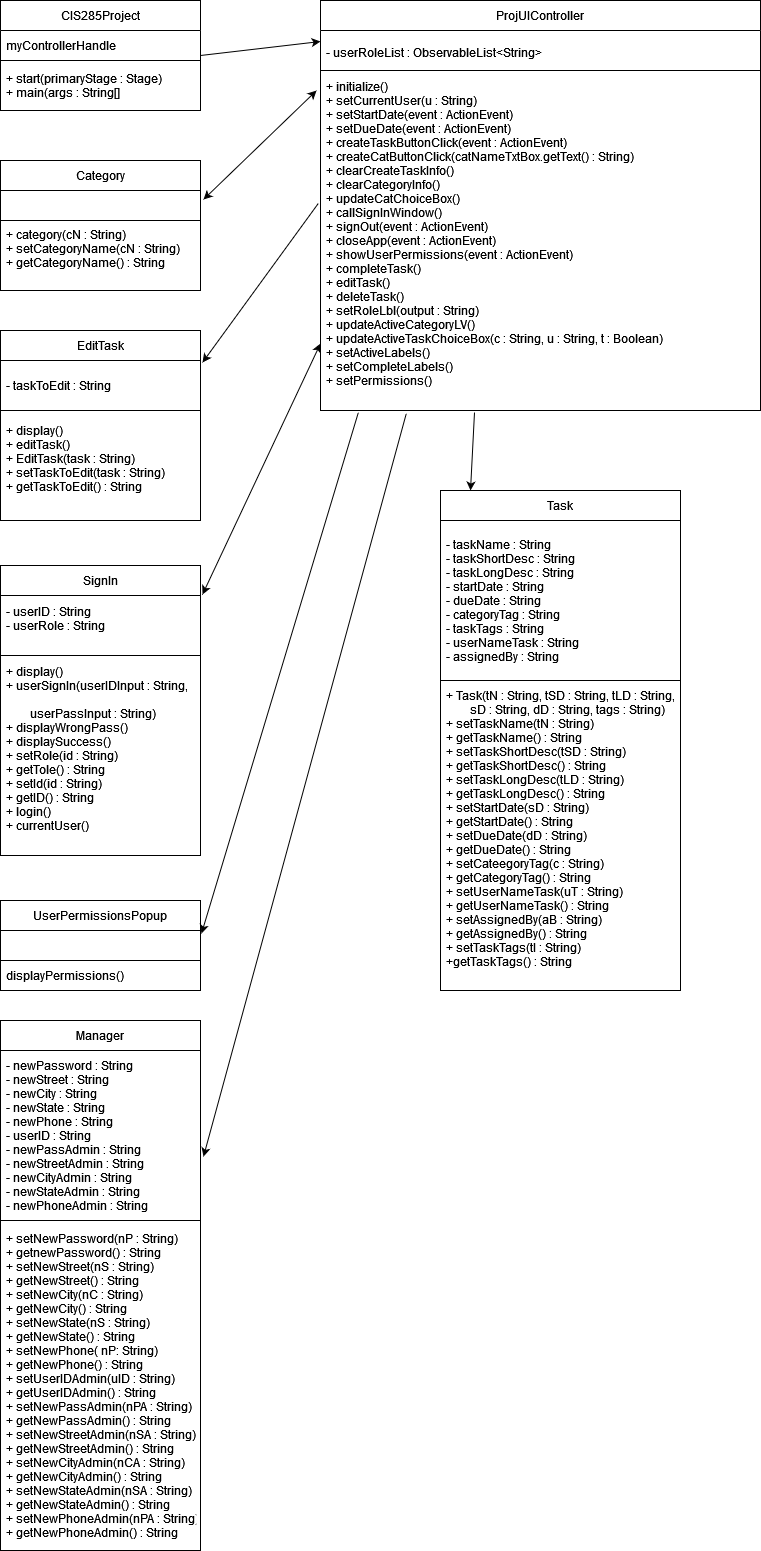

The diagram above was exported from draw.io. Its source (the exported page's mxGraphModel, read from the mxfile embedded in the PNG):
<mxGraphModel dx="1422" dy="709" grid="1" gridSize="10" guides="1" tooltips="1" connect="1" arrows="1" fold="1" page="1" pageScale="1" pageWidth="827" pageHeight="1169" math="0" shadow="0">
  <root>
    <mxCell id="WIyWlLk6GJQsqaUBKTNV-0" />
    <mxCell id="WIyWlLk6GJQsqaUBKTNV-1" parent="WIyWlLk6GJQsqaUBKTNV-0" />
    <mxCell id="FjSeBQqg0vi3ovNjzJ7A-0" value="CIS285Project" style="swimlane;fontStyle=0;childLayout=stackLayout;horizontal=1;startSize=30;horizontalStack=0;resizeParent=1;resizeParentMax=0;resizeLast=0;collapsible=1;marginBottom=0;" parent="WIyWlLk6GJQsqaUBKTNV-1" vertex="1">
      <mxGeometry x="40" y="20" width="200" height="110" as="geometry">
        <mxRectangle x="344" y="30" width="50" height="30" as="alternateBounds" />
      </mxGeometry>
    </mxCell>
    <mxCell id="FjSeBQqg0vi3ovNjzJ7A-2" value="myControllerHandle" style="text;strokeColor=none;fillColor=none;align=left;verticalAlign=middle;spacingLeft=4;spacingRight=4;overflow=hidden;points=[[0,0.5],[1,0.5]];portConstraint=eastwest;rotatable=0;" parent="FjSeBQqg0vi3ovNjzJ7A-0" vertex="1">
      <mxGeometry y="30" width="200" height="30" as="geometry" />
    </mxCell>
    <mxCell id="FjSeBQqg0vi3ovNjzJ7A-3" value="+ start(primaryStage : Stage)&#10;+ main(args : String[]" style="text;strokeColor=default;fillColor=none;align=left;verticalAlign=middle;spacingLeft=4;spacingRight=4;overflow=hidden;points=[[0,0.5],[1,0.5]];portConstraint=eastwest;rotatable=0;" parent="FjSeBQqg0vi3ovNjzJ7A-0" vertex="1">
      <mxGeometry y="60" width="200" height="50" as="geometry" />
    </mxCell>
    <mxCell id="FjSeBQqg0vi3ovNjzJ7A-4" value="ProjUIController" style="swimlane;fontStyle=0;childLayout=stackLayout;horizontal=1;startSize=30;horizontalStack=0;resizeParent=1;resizeParentMax=0;resizeLast=0;collapsible=1;marginBottom=0;strokeColor=default;" parent="WIyWlLk6GJQsqaUBKTNV-1" vertex="1">
      <mxGeometry x="360" y="20" width="440" height="410" as="geometry" />
    </mxCell>
    <mxCell id="FjSeBQqg0vi3ovNjzJ7A-5" value=" &#10;- userRoleList : ObservableList&lt;String&gt;&#10;&#10;&#10;" style="text;strokeColor=none;fillColor=none;align=left;verticalAlign=middle;spacingLeft=4;spacingRight=4;overflow=hidden;points=[[0,0.5],[1,0.5]];portConstraint=eastwest;rotatable=0;" parent="FjSeBQqg0vi3ovNjzJ7A-4" vertex="1">
      <mxGeometry y="30" width="440" height="40" as="geometry" />
    </mxCell>
    <mxCell id="FjSeBQqg0vi3ovNjzJ7A-7" value="+ initialize()&#10;+ setCurrentUser(u : String)&#10;+ setStartDate(event : ActionEvent)&#10;+ setDueDate(event : ActionEvent)&#10;+ createTaskButtonClick(event : ActionEvent)&#10;+ createCatButtonClick(catNameTxtBox.getText() : String)&#10;+ clearCreateTaskInfo()&#10;+ clearCategoryInfo()&#10;+ updateCatChoiceBox()&#10;+ callSignInWindow()&#10;+ signOut(event : ActionEvent)&#10;+ closeApp(event : ActionEvent)&#10;+ showUserPermissions(event : ActionEvent)&#10;+ completeTask()&#10;+ editTask()&#10;+ deleteTask()&#10;+ setRoleLbl(output : String)&#10;+ updateActiveCategoryLV()&#10;+ updateActiveTaskChoiceBox(c : String, u : String, t : Boolean)&#10;+ setActiveLabels()&#10;+ setCompleteLabels()&#10;+ setPermissions()&#10;" style="text;strokeColor=default;fillColor=none;align=left;verticalAlign=middle;spacingLeft=4;spacingRight=4;overflow=hidden;points=[[0,0.5],[1,0.5]];portConstraint=eastwest;rotatable=0;" parent="FjSeBQqg0vi3ovNjzJ7A-4" vertex="1">
      <mxGeometry y="70" width="440" height="340" as="geometry" />
    </mxCell>
    <mxCell id="FjSeBQqg0vi3ovNjzJ7A-8" value="Category" style="swimlane;fontStyle=0;childLayout=stackLayout;horizontal=1;startSize=30;horizontalStack=0;resizeParent=1;resizeParentMax=0;resizeLast=0;collapsible=1;marginBottom=0;strokeColor=default;" parent="WIyWlLk6GJQsqaUBKTNV-1" vertex="1">
      <mxGeometry x="40" y="180" width="200" height="130" as="geometry" />
    </mxCell>
    <mxCell id="FjSeBQqg0vi3ovNjzJ7A-9" value=" " style="text;strokeColor=default;fillColor=none;align=left;verticalAlign=middle;spacingLeft=4;spacingRight=4;overflow=hidden;points=[[0,0.5],[1,0.5]];portConstraint=eastwest;rotatable=0;" parent="FjSeBQqg0vi3ovNjzJ7A-8" vertex="1">
      <mxGeometry y="30" width="200" height="30" as="geometry" />
    </mxCell>
    <mxCell id="FjSeBQqg0vi3ovNjzJ7A-10" value="+ category(cN : String)&#10;+ setCategoryName(cN : String)&#10;+ getCategoryName() : String&#10;" style="text;strokeColor=none;fillColor=none;align=left;verticalAlign=middle;spacingLeft=4;spacingRight=4;overflow=hidden;points=[[0,0.5],[1,0.5]];portConstraint=eastwest;rotatable=0;" parent="FjSeBQqg0vi3ovNjzJ7A-8" vertex="1">
      <mxGeometry y="60" width="200" height="70" as="geometry" />
    </mxCell>
    <mxCell id="FjSeBQqg0vi3ovNjzJ7A-12" value="EditTask" style="swimlane;fontStyle=0;childLayout=stackLayout;horizontal=1;startSize=30;horizontalStack=0;resizeParent=1;resizeParentMax=0;resizeLast=0;collapsible=1;marginBottom=0;strokeColor=default;" parent="WIyWlLk6GJQsqaUBKTNV-1" vertex="1">
      <mxGeometry x="40" y="350" width="200" height="190" as="geometry" />
    </mxCell>
    <mxCell id="FjSeBQqg0vi3ovNjzJ7A-13" value="- taskToEdit : String" style="text;strokeColor=default;fillColor=none;align=left;verticalAlign=middle;spacingLeft=4;spacingRight=4;overflow=hidden;points=[[0,0.5],[1,0.5]];portConstraint=eastwest;rotatable=0;" parent="FjSeBQqg0vi3ovNjzJ7A-12" vertex="1">
      <mxGeometry y="30" width="200" height="50" as="geometry" />
    </mxCell>
    <mxCell id="FjSeBQqg0vi3ovNjzJ7A-14" value="+ display()&#10;+ editTask()&#10;+ EditTask(task : String)&#10;+ setTaskToEdit(task : String)&#10;+ getTaskToEdit() : String&#10;" style="text;strokeColor=none;fillColor=none;align=left;verticalAlign=middle;spacingLeft=4;spacingRight=4;overflow=hidden;points=[[0,0.5],[1,0.5]];portConstraint=eastwest;rotatable=0;" parent="FjSeBQqg0vi3ovNjzJ7A-12" vertex="1">
      <mxGeometry y="80" width="200" height="110" as="geometry" />
    </mxCell>
    <mxCell id="FjSeBQqg0vi3ovNjzJ7A-16" value="SignIn" style="swimlane;fontStyle=0;childLayout=stackLayout;horizontal=1;startSize=30;horizontalStack=0;resizeParent=1;resizeParentMax=0;resizeLast=0;collapsible=1;marginBottom=0;strokeColor=default;" parent="WIyWlLk6GJQsqaUBKTNV-1" vertex="1">
      <mxGeometry x="40" y="585" width="200" height="290" as="geometry" />
    </mxCell>
    <mxCell id="FjSeBQqg0vi3ovNjzJ7A-17" value="- userID : String&#10;- userRole : String&#10;" style="text;strokeColor=default;fillColor=none;align=left;verticalAlign=middle;spacingLeft=4;spacingRight=4;overflow=hidden;points=[[0,0.5],[1,0.5]];portConstraint=eastwest;rotatable=0;" parent="FjSeBQqg0vi3ovNjzJ7A-16" vertex="1">
      <mxGeometry y="30" width="200" height="60" as="geometry" />
    </mxCell>
    <mxCell id="FjSeBQqg0vi3ovNjzJ7A-18" value="+ display()&#10;+ userSignIn(userIDInput : String, &#10;&#10;        userPassInput : String)&#10;+ displayWrongPass()&#10;+ displaySuccess()&#10;+ setRole(id : String)&#10;+ getTole() : String&#10;+ setId(id : String)&#10;+ getID() : String&#10;+ login()&#10;+ currentUser()&#10;" style="text;strokeColor=none;fillColor=none;align=left;verticalAlign=middle;spacingLeft=4;spacingRight=4;overflow=hidden;points=[[0,0.5],[1,0.5]];portConstraint=eastwest;rotatable=0;" parent="FjSeBQqg0vi3ovNjzJ7A-16" vertex="1">
      <mxGeometry y="90" width="200" height="200" as="geometry" />
    </mxCell>
    <mxCell id="FjSeBQqg0vi3ovNjzJ7A-20" value="Task" style="swimlane;fontStyle=0;childLayout=stackLayout;horizontal=1;startSize=30;horizontalStack=0;resizeParent=1;resizeParentMax=0;resizeLast=0;collapsible=1;marginBottom=0;strokeColor=default;" parent="WIyWlLk6GJQsqaUBKTNV-1" vertex="1">
      <mxGeometry x="480" y="510" width="240" height="500" as="geometry" />
    </mxCell>
    <mxCell id="FjSeBQqg0vi3ovNjzJ7A-21" value="- taskName : String&#10;- taskShortDesc : String&#10;- taskLongDesc : String&#10;- startDate : String&#10;- dueDate : String&#10;- categoryTag : String&#10;- taskTags : String&#10;- userNameTask : String&#10;- assignedBy : String" style="text;strokeColor=default;fillColor=none;align=left;verticalAlign=middle;spacingLeft=4;spacingRight=4;overflow=hidden;points=[[0,0.5],[1,0.5]];portConstraint=eastwest;rotatable=0;" parent="FjSeBQqg0vi3ovNjzJ7A-20" vertex="1">
      <mxGeometry y="30" width="240" height="160" as="geometry" />
    </mxCell>
    <mxCell id="FjSeBQqg0vi3ovNjzJ7A-22" value="+ Task(tN : String, tSD : String, tLD : String,&#10;        sD : String, dD : String, tags : String)&#10;+ setTaskName(tN : String)&#10;+ getTaskName() : String&#10;+ setTaskShortDesc(tSD : String)&#10;+ getTaskShortDesc() : String&#10;+ setTaskLongDesc(tLD : String)&#10;+ getTaskLongDesc() : String&#10;+ setStartDate(sD : String)&#10;+ getStartDate() : String&#10;+ setDueDate(dD : String)&#10;+ getDueDate() : String&#10;+ setCateegoryTag(c : String)&#10;+ getCategoryTag() : String&#10;+ setUserNameTask(uT : String)&#10;+ getUserNameTask() : String&#10;+ setAssignedBy(aB : String)&#10;+ getAssignedBy() : String&#10;+ setTaskTags(tI : String)&#10;+getTaskTags() : String&#10;" style="text;strokeColor=none;fillColor=none;align=left;verticalAlign=middle;spacingLeft=4;spacingRight=4;overflow=hidden;points=[[0,0.5],[1,0.5]];portConstraint=eastwest;rotatable=0;" parent="FjSeBQqg0vi3ovNjzJ7A-20" vertex="1">
      <mxGeometry y="190" width="240" height="310" as="geometry" />
    </mxCell>
    <mxCell id="FjSeBQqg0vi3ovNjzJ7A-24" value="UserPermissionsPopup" style="swimlane;fontStyle=0;childLayout=stackLayout;horizontal=1;startSize=30;horizontalStack=0;resizeParent=1;resizeParentMax=0;resizeLast=0;collapsible=1;marginBottom=0;strokeColor=default;" parent="WIyWlLk6GJQsqaUBKTNV-1" vertex="1">
      <mxGeometry x="40" y="920" width="200" height="90" as="geometry" />
    </mxCell>
    <mxCell id="FjSeBQqg0vi3ovNjzJ7A-25" value=" " style="text;strokeColor=default;fillColor=none;align=left;verticalAlign=middle;spacingLeft=4;spacingRight=4;overflow=hidden;points=[[0,0.5],[1,0.5]];portConstraint=eastwest;rotatable=0;" parent="FjSeBQqg0vi3ovNjzJ7A-24" vertex="1">
      <mxGeometry y="30" width="200" height="30" as="geometry" />
    </mxCell>
    <mxCell id="FjSeBQqg0vi3ovNjzJ7A-26" value="displayPermissions()" style="text;strokeColor=none;fillColor=none;align=left;verticalAlign=middle;spacingLeft=4;spacingRight=4;overflow=hidden;points=[[0,0.5],[1,0.5]];portConstraint=eastwest;rotatable=0;" parent="FjSeBQqg0vi3ovNjzJ7A-24" vertex="1">
      <mxGeometry y="60" width="200" height="30" as="geometry" />
    </mxCell>
    <mxCell id="FjSeBQqg0vi3ovNjzJ7A-28" value="" style="endArrow=classic;html=1;rounded=0;exitX=1;exitY=0.5;exitDx=0;exitDy=0;entryX=0;entryY=0.275;entryDx=0;entryDy=0;entryPerimeter=0;" parent="WIyWlLk6GJQsqaUBKTNV-1" source="FjSeBQqg0vi3ovNjzJ7A-0" target="FjSeBQqg0vi3ovNjzJ7A-5" edge="1">
      <mxGeometry width="50" height="50" relative="1" as="geometry">
        <mxPoint x="360" y="350" as="sourcePoint" />
        <mxPoint x="410" y="300" as="targetPoint" />
      </mxGeometry>
    </mxCell>
    <mxCell id="FjSeBQqg0vi3ovNjzJ7A-29" value="" style="endArrow=classic;startArrow=classic;html=1;rounded=0;exitX=1.015;exitY=0.3;exitDx=0;exitDy=0;exitPerimeter=0;entryX=-0.009;entryY=0.059;entryDx=0;entryDy=0;entryPerimeter=0;" parent="WIyWlLk6GJQsqaUBKTNV-1" source="FjSeBQqg0vi3ovNjzJ7A-9" target="FjSeBQqg0vi3ovNjzJ7A-7" edge="1">
      <mxGeometry width="50" height="50" relative="1" as="geometry">
        <mxPoint x="360" y="260" as="sourcePoint" />
        <mxPoint x="410" y="210" as="targetPoint" />
      </mxGeometry>
    </mxCell>
    <mxCell id="FjSeBQqg0vi3ovNjzJ7A-31" value="" style="endArrow=classic;html=1;rounded=0;entryX=1.01;entryY=0.04;entryDx=0;entryDy=0;entryPerimeter=0;exitX=-0.005;exitY=0.391;exitDx=0;exitDy=0;exitPerimeter=0;" parent="WIyWlLk6GJQsqaUBKTNV-1" source="FjSeBQqg0vi3ovNjzJ7A-7" target="FjSeBQqg0vi3ovNjzJ7A-13" edge="1">
      <mxGeometry width="50" height="50" relative="1" as="geometry">
        <mxPoint x="280" y="320" as="sourcePoint" />
        <mxPoint x="330" y="270" as="targetPoint" />
      </mxGeometry>
    </mxCell>
    <mxCell id="FjSeBQqg0vi3ovNjzJ7A-32" value="" style="endArrow=classic;startArrow=classic;html=1;rounded=0;entryX=0;entryY=0.803;entryDx=0;entryDy=0;entryPerimeter=0;exitX=1.01;exitY=0.1;exitDx=0;exitDy=0;exitPerimeter=0;" parent="WIyWlLk6GJQsqaUBKTNV-1" source="FjSeBQqg0vi3ovNjzJ7A-16" target="FjSeBQqg0vi3ovNjzJ7A-7" edge="1">
      <mxGeometry width="50" height="50" relative="1" as="geometry">
        <mxPoint x="280" y="540" as="sourcePoint" />
        <mxPoint x="330" y="490" as="targetPoint" />
      </mxGeometry>
    </mxCell>
    <mxCell id="FjSeBQqg0vi3ovNjzJ7A-33" value="" style="endArrow=classic;html=1;rounded=0;entryX=1.005;entryY=0.367;entryDx=0;entryDy=0;entryPerimeter=0;exitX=0.086;exitY=1.006;exitDx=0;exitDy=0;exitPerimeter=0;" parent="WIyWlLk6GJQsqaUBKTNV-1" source="FjSeBQqg0vi3ovNjzJ7A-7" target="FjSeBQqg0vi3ovNjzJ7A-24" edge="1">
      <mxGeometry width="50" height="50" relative="1" as="geometry">
        <mxPoint x="360" y="620" as="sourcePoint" />
        <mxPoint x="410" y="570" as="targetPoint" />
      </mxGeometry>
    </mxCell>
    <mxCell id="FjSeBQqg0vi3ovNjzJ7A-34" value="" style="endArrow=classic;html=1;rounded=0;exitX=0.35;exitY=1.006;exitDx=0;exitDy=0;exitPerimeter=0;" parent="WIyWlLk6GJQsqaUBKTNV-1" source="FjSeBQqg0vi3ovNjzJ7A-7" edge="1">
      <mxGeometry width="50" height="50" relative="1" as="geometry">
        <mxPoint x="460" y="520" as="sourcePoint" />
        <mxPoint x="510" y="510" as="targetPoint" />
      </mxGeometry>
    </mxCell>
    <mxCell id="sVtUpSbljvObGfEvxhya-0" value="Manager" style="swimlane;fontStyle=0;childLayout=stackLayout;horizontal=1;startSize=30;horizontalStack=0;resizeParent=1;resizeParentMax=0;resizeLast=0;collapsible=1;marginBottom=0;" vertex="1" parent="WIyWlLk6GJQsqaUBKTNV-1">
      <mxGeometry x="40" y="1040" width="200" height="530" as="geometry" />
    </mxCell>
    <mxCell id="sVtUpSbljvObGfEvxhya-1" value="- newPassword : String&#10;- newStreet : String&#10;- newCity : String&#10;- newState : String&#10;- newPhone : String&#10;- userID : String&#10;- newPassAdmin : String&#10;- newStreetAdmin : String&#10;- newCityAdmin : String&#10;- newStateAdmin : String&#10;- newPhoneAdmin : String" style="text;strokeColor=default;fillColor=none;align=left;verticalAlign=middle;spacingLeft=4;spacingRight=4;overflow=hidden;points=[[0,0.5],[1,0.5]];portConstraint=eastwest;rotatable=0;" vertex="1" parent="sVtUpSbljvObGfEvxhya-0">
      <mxGeometry y="30" width="200" height="170" as="geometry" />
    </mxCell>
    <mxCell id="sVtUpSbljvObGfEvxhya-2" value="+ setNewPassword(nP : String)&#10;+ getnewPassword() : String&#10;+ setNewStreet(nS : String)&#10;+ getNewStreet() : String&#10;+ setNewCity(nC : String)&#10;+ getNewCity() : String&#10;+ setNewState(nS : String)&#10;+ getNewState() : String&#10;+ setNewPhone( nP: String)&#10;+ getNewPhone() : String&#10;+ setUserIDAdmin(uID : String)&#10;+ getUserIDAdmin() : String&#10;+ setNewPassAdmin(nPA : String)&#10;+ getNewPassAdmin() : String&#10;+ setNewStreetAdmin(nSA : String)&#10;+ getNewStreetAdmin() : String&#10;+ setNewCityAdmin(nCA : String)&#10;+ getNewCityAdmin() : String&#10;+ setNewStateAdmin(nSA : String)&#10;+ getNewStateAdmin() : String&#10;+ setNewPhoneAdmin(nPA : String)&#10;+ getNewPhoneAdmin() : String" style="text;strokeColor=none;fillColor=none;align=left;verticalAlign=middle;spacingLeft=4;spacingRight=4;overflow=hidden;points=[[0,0.5],[1,0.5]];portConstraint=eastwest;rotatable=0;" vertex="1" parent="sVtUpSbljvObGfEvxhya-0">
      <mxGeometry y="200" width="200" height="330" as="geometry" />
    </mxCell>
    <mxCell id="sVtUpSbljvObGfEvxhya-4" value="" style="endArrow=classic;html=1;rounded=0;exitX=0.195;exitY=1.009;exitDx=0;exitDy=0;exitPerimeter=0;entryX=1.015;entryY=0.624;entryDx=0;entryDy=0;entryPerimeter=0;" edge="1" parent="WIyWlLk6GJQsqaUBKTNV-1" source="FjSeBQqg0vi3ovNjzJ7A-7" target="sVtUpSbljvObGfEvxhya-1">
      <mxGeometry width="50" height="50" relative="1" as="geometry">
        <mxPoint x="390" y="450" as="sourcePoint" />
        <mxPoint x="440" y="400" as="targetPoint" />
      </mxGeometry>
    </mxCell>
  </root>
</mxGraphModel>